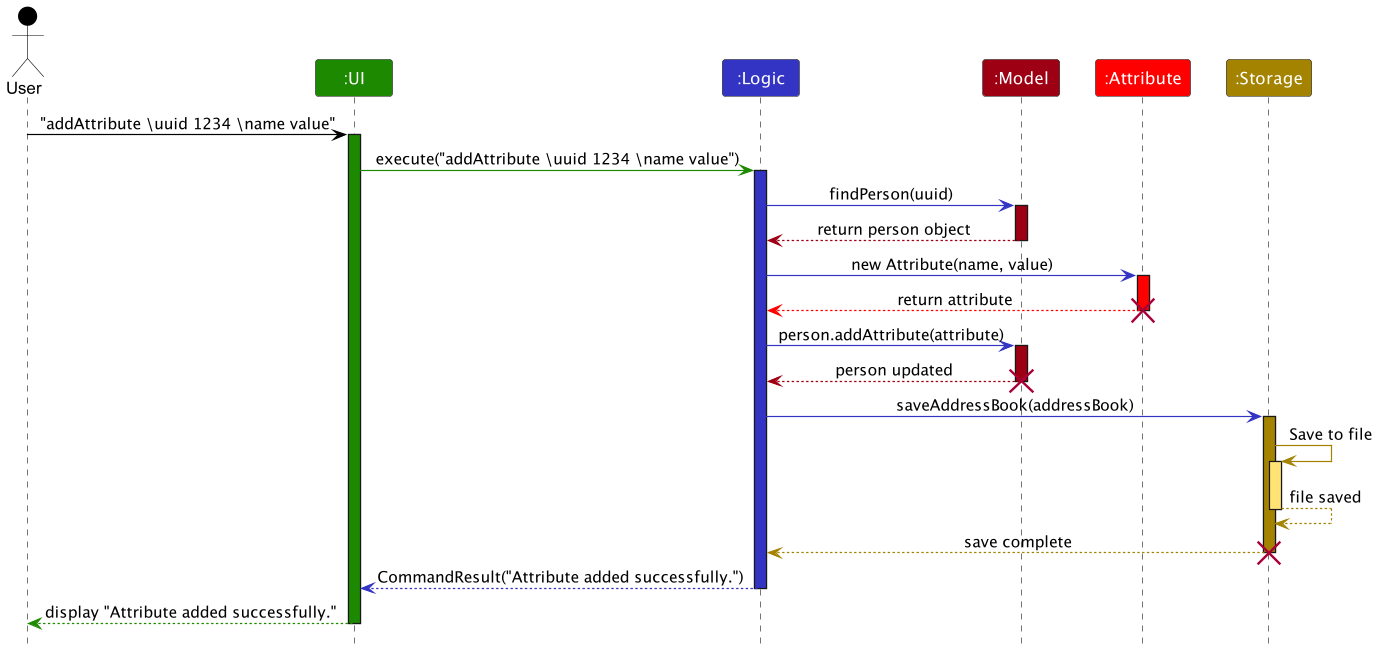

The diagram above was rendered by PlantUML. Its source (embedded in the PNG):
@startuml
!include style.puml
skinparam ArrowFontStyle plain

Actor User as user USER_COLOR
Participant ":UI" as ui UI_COLOR
Participant ":Logic" as logic LOGIC_COLOR
Participant ":Model" as model MODEL_COLOR
Participant ":Attribute" as attribute ATTRIBUTE_COLOR
Participant ":Storage" as storage STORAGE_COLOR

user -[USER_COLOR]> ui : "addAttribute \uuid 1234 \\name value"
activate ui UI_COLOR

ui -[UI_COLOR]> logic : execute("addAttribute \uuid 1234 \\name value")
activate logic LOGIC_COLOR

logic -[LOGIC_COLOR]> model : findPerson(uuid)
activate model MODEL_COLOR

model --[MODEL_COLOR]> logic : return person object
deactivate model

logic -[LOGIC_COLOR]> attribute : new Attribute(name, value)
activate attribute ATTRIBUTE_COLOR

attribute --[ATTRIBUTE_COLOR]> logic : return attribute
deactivate attribute
destroy attribute

logic -[LOGIC_COLOR]> model : person.addAttribute(attribute)
activate model MODEL_COLOR

model --[MODEL_COLOR]> logic : person updated
deactivate model
destroy model

logic -[LOGIC_COLOR]> storage : saveAddressBook(addressBook)
activate storage STORAGE_COLOR

storage -[STORAGE_COLOR]> storage : Save to file
activate storage STORAGE_COLOR_T1
storage --[STORAGE_COLOR]> storage : file saved
deactivate storage STORAGE_COLOR_T1

storage --[STORAGE_COLOR]> logic : save complete
deactivate storage
destroy storage

logic --[LOGIC_COLOR]> ui : CommandResult("Attribute added successfully.")
deactivate logic

ui--[UI_COLOR]> user : display "Attribute added successfully."
deactivate ui
@enduml